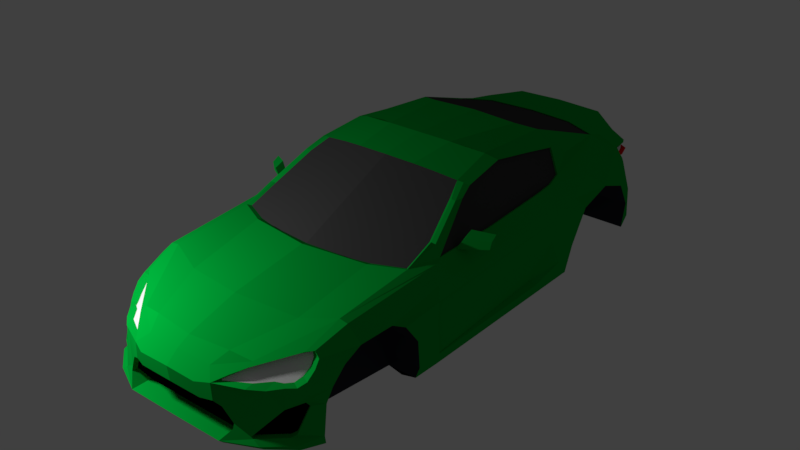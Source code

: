 # Source: gt86.blend  (saved by Blender 2.79.0; exported with 4.5.12 LTS)
import bpy
from mathutils import Matrix  # noqa: F401  (used for matrix-valued properties, if any)

bpy.ops.wm.read_factory_settings(use_empty=True)
scene = bpy.context.scene
scene.name = 'Scene'

# ---- collections
col_collection_1 = bpy.data.collections.new('Collection 1'); scene.collection.children.link(col_collection_1)

# ---- materials (node trees are filled in below, after node groups)
mat_black = bpy.data.materials.new('Black')
mat_black.alpha_threshold = 0.0
mat_black.use_transparent_shadow = False
mat_black.diffuse_color = (0.0, 0.0, 0.0, 1.0)
mat_black.roughness = 0.5
mat_gunmetal = bpy.data.materials.new('Gunmetal')
mat_gunmetal.alpha_threshold = 0.0
mat_gunmetal.use_transparent_shadow = False
mat_gunmetal.diffuse_color = (0.2231, 0.314, 0.3424, 1.0)
mat_gunmetal.roughness = 0.5
mat_bolts = bpy.data.materials.new('Bolts')
mat_bolts.alpha_threshold = 0.0
mat_bolts.use_transparent_shadow = False
mat_bolts.diffuse_color = (0.1465, 0.164, 0.1789, 1.0)
mat_bolts.roughness = 0.5
mat_body = bpy.data.materials.new('Body')
mat_body.alpha_threshold = 0.0
mat_body.use_transparent_shadow = False
mat_body.diffuse_color = (0.0, 0.3931, 0.03973, 1.0)
mat_body.roughness = 0.5
mat_body.line_color = (0.0, 0.0, 0.0, 1.0)
mat_window = bpy.data.materials.new('Window')
mat_window.alpha_threshold = 0.0
mat_window.use_transparent_shadow = False
mat_window.diffuse_color = (0.05222, 0.05222, 0.05222, 1.0)
mat_window.roughness = 0.5
mat_glass = bpy.data.materials.new('Glass')
mat_glass.alpha_threshold = 0.0
mat_glass.use_transparent_shadow = False
mat_glass.roughness = 0.5
mat_red_light = bpy.data.materials.new('Red Light')
mat_red_light.alpha_threshold = 0.0
mat_red_light.use_transparent_shadow = False
mat_red_light.diffuse_color = (0.8, 0.0, 0.004855, 1.0)
mat_red_light.roughness = 0.5
mat_tailpipes = bpy.data.materials.new('Tailpipes')
mat_tailpipes.alpha_threshold = 0.0
mat_tailpipes.use_transparent_shadow = False
mat_tailpipes.diffuse_color = (0.3207, 0.3672, 0.3462, 1.0)
mat_tailpipes.roughness = 0.5
mat_body_parts = bpy.data.materials.new('Body Parts')
mat_body_parts.alpha_threshold = 0.0
mat_body_parts.use_transparent_shadow = False
mat_body_parts.diffuse_color = (0.0, 0.0, 0.0, 1.0)
mat_body_parts.roughness = 0.5
mat_wheel = bpy.data.materials.new('Wheel')
mat_wheel.alpha_threshold = 0.0
mat_wheel.use_transparent_shadow = False
mat_wheel.diffuse_color = (0.02736, 0.02961, 0.03968, 1.0)
mat_wheel.roughness = 0.5

# ---- material node trees

# ---- world
world_world = bpy.data.worlds.new('World'); scene.world = world_world
world_world.color = (0.05088, 0.05088, 0.05088)
world_world.use_sun_shadow = False
world_world.sun_shadow_jitter_overblur = 0.0
world_world.cycles.sampling_method = 'MANUAL'

# ---- lights
light_point = bpy.data.lights.new('Point', 'POINT')
light_point.transmission_factor = 0.0
light_point.energy = 100.0
light_point.shadow_buffer_clip_start = 0.5
light_point.shadow_soft_size = 0.1
light_point.shadow_maximum_resolution = 0.006
light_point.use_absolute_resolution = True

# ---- meshes
me_cube_004 = bpy.data.meshes.new('Cube.004')
me_cube_004.from_pydata([(56.6, -0.7105, 1.0), (56.6, 1.29, 1.0), (58.6, -0.7105, 1.0), (58.6, 1.29, 1.0), (56.6, 9.985, 1.648), (56.6, 10.46, 1.85), (58.6, 9.985, 1.648), (58.6, 10.46, 1.85), (56.6, 5.69, 3.148), (56.6, 7.273, 3.02), (58.6, 5.69, 3.148), (58.6, 7.273, 3.02), (56.6, -7.204, 2.986), (56.6, -5.596, 3.11), (58.6, -7.204, 2.986), (58.6, -5.596, 3.11), (56.6, -10.17, 1.885), (56.6, -9.594, 1.686), (58.6, -10.17, 1.885), (58.6, -9.594, 1.686), (59.68, 5.297, 2.928), (54.8, 5.297, 2.928), (54.8, -2.459, 2.753), (59.68, -2.459, 2.753), (54.8, -3.787, 2.562), (59.68, -3.787, 2.562), (54.8, -5.936, 2.635), (59.68, -5.936, 2.635), (54.8, -5.936, 2.871), (59.68, -5.936, 2.871), (54.8, -3.787, 2.944), (59.68, -3.787, 2.944), (54.8, 6.158, 2.711), (59.68, 6.158, 2.711), (54.8, 4.438, 2.558), (59.68, 4.438, 2.558), (54.8, 2.513, 2.681), (59.68, 2.513, 2.681), (54.8, 3.044, 2.91), (59.68, 3.044, 2.91), (59.68, -8.583, 1.938), (54.8, -8.583, 1.938), (54.8, -6.7, 2.068), (59.68, -6.7, 2.068), (54.8, -4.93, 1.921), (59.68, -4.93, 1.921), (54.8, -5.72, 1.701), (59.68, -5.72, 1.701), (54.8, -7.977, 1.711), (59.68, -7.977, 1.711), (59.68, -1.767, 1.403), (54.8, -1.767, 1.403), (54.8, -0.4681, 1.595), (59.68, -0.4681, 1.595), (54.8, 1.692, 1.526), (59.68, 1.692, 1.526), (54.8, 1.727, 1.291), (59.68, 1.727, 1.291), (54.8, -0.4104, 1.214), (59.68, -0.4104, 1.214), (59.68, 5.461, 1.759), (54.8, 5.461, 1.759), (54.8, 5.506, 1.994), (59.68, 5.506, 1.994), (54.8, 7.668, 2.062), (59.68, 7.668, 2.062), (54.8, 8.96, 1.869), (59.68, 8.96, 1.869), (54.8, 7.596, 1.681), (59.68, 7.596, 1.681), (18.96, 32.48, 2.171), (58.35, 32.48, 2.171), (18.96, 26.3, 0.1896), (58.35, 26.3, 0.1896), (18.96, 10.14, -1.035), (58.35, 10.14, -1.035), (18.96, -9.846, -1.035), (58.35, -9.846, -1.035), (18.96, -26.01, 0.1896), (58.35, -26.01, 0.1896), (18.96, -32.19, 2.171), (58.35, -32.19, 2.171), (18.96, -26.01, 4.152), (58.35, -26.01, 4.152), (18.96, -9.846, 5.376), (58.35, -9.846, 5.376), (18.96, 10.14, 5.376), (58.35, 10.14, 5.376), (18.96, 26.3, 4.152), (58.35, 26.3, 4.152), (11.87, 44.12, 2.171), (11.87, 35.72, -0.5241), (65.44, 35.72, -0.5241), (65.44, 44.12, 2.171), (11.87, 13.74, -2.19), (65.44, 13.74, -2.19), (11.87, -13.44, -2.19), (65.44, -13.44, -2.19), (11.87, -35.43, -0.5241), (65.44, -35.43, -0.5241), (11.87, -43.83, 2.171), (65.44, -43.83, 2.171), (11.87, -35.43, 4.866), (65.44, -35.43, 4.866), (11.87, -13.44, 6.531), (65.44, -13.44, 6.531), (11.87, 13.74, 6.531), (65.44, 13.74, 6.531), (11.87, 35.72, 4.866), (65.44, 35.72, 4.866), (46.29, -29.97, 1.487), (46.29, -28.25, 0.8872), (52.29, -28.25, 0.8872), (52.29, -29.97, 1.487), (46.29, -15.93, 4.918), (46.29, -20.75, 4.547), (52.29, -15.93, 4.918), (52.29, -20.75, 4.547), (46.29, 21.05, 4.538), (46.29, 16.31, 4.92), (52.29, 21.05, 4.538), (52.29, 16.31, 4.92), (46.29, 28.9, 0.9496), (46.29, 30.33, 1.557), (52.29, 30.33, 1.557), (52.29, 28.9, 0.9496), (46.29, -2.71, -1.035), (46.29, 3.29, -1.035), (52.29, 3.29, -1.035), (52.29, -2.71, -1.035)], [], [(3, 2, 129, 128), (6, 4, 122, 125), (8, 10, 121, 119), (15, 13, 114, 116), (19, 18, 113, 112), (16, 18, 14, 12), (8, 13, 15, 10), (11, 7, 5, 9), (1, 4, 6, 3), (0, 2, 19, 17), (6, 7, 11, 10, 15, 14, 18, 19, 2, 3), (17, 16, 12, 13, 8, 9, 5, 4, 1, 0), (43, 40, 49, 47, 45), (33, 20, 39, 37, 35), (22, 23, 25, 24), (44, 45, 47, 46), (34, 35, 37, 36), (24, 25, 27, 26), (38, 39, 20, 21), (32, 33, 35, 34), (26, 27, 29, 28), (25, 23, 31, 29, 27), (21, 20, 33, 32), (28, 29, 31, 30), (21, 32, 34, 36, 38), (36, 37, 39, 38), (30, 31, 23, 22), (22, 24, 26, 28, 30), (48, 49, 40, 41), (42, 43, 45, 44), (41, 40, 43, 42), (41, 42, 44, 46, 48), (46, 47, 49, 48), (53, 50, 59, 57, 55), (54, 55, 57, 56), (58, 59, 50, 51), (52, 53, 55, 54), (51, 50, 53, 52), (51, 52, 54, 56, 58), (56, 57, 59, 58), (63, 60, 69, 67, 65), (64, 65, 67, 66), (68, 69, 60, 61), (62, 63, 65, 64), (61, 60, 63, 62), (61, 62, 64, 66, 68), (66, 67, 69, 68), (79, 81, 101, 99), (70, 88, 108, 90), (80, 78, 98, 100), (83, 85, 105, 103), (73, 75, 95, 92), (84, 82, 102, 104), (74, 72, 91, 94), (87, 89, 109, 107), (77, 79, 99, 97), (88, 86, 106, 108), (88, 70, 71, 89), (90, 93, 92, 91), (91, 92, 95, 94), (94, 95, 97, 96), (96, 97, 99, 98), (98, 99, 101, 100), (100, 101, 103, 102), (102, 103, 105, 104), (104, 105, 107, 106), (106, 107, 109, 108), (108, 109, 93, 90), (89, 71, 93, 109), (76, 74, 94, 96), (86, 84, 104, 106), (72, 70, 90, 91), (75, 77, 97, 95), (85, 87, 107, 105), (71, 73, 92, 93), (82, 80, 100, 102), (81, 83, 103, 101), (78, 76, 96, 98), (70, 72, 73, 71), (72, 74, 75, 73), (74, 76, 77, 75), (76, 78, 79, 77), (78, 80, 81, 79), (80, 82, 83, 81), (82, 84, 85, 83), (84, 86, 87, 85), (86, 88, 89, 87), (112, 113, 110, 111), (16, 17, 111, 110), (18, 16, 110, 113), (17, 19, 112, 111), (114, 115, 117, 116), (14, 15, 116, 117), (13, 12, 115, 114), (12, 14, 117, 115), (118, 119, 121, 120), (11, 9, 118, 120), (10, 11, 120, 121), (9, 8, 119, 118), (124, 125, 122, 123), (5, 7, 124, 123), (7, 6, 125, 124), (4, 5, 123, 122), (128, 129, 126, 127), (0, 1, 127, 126), (2, 0, 126, 129), (1, 3, 128, 127)])
me_cube_004.polygons.foreach_set('material_index', [1, 1, 1, 1, 1, 1, 1, 1, 1, 1, 1, 0, 2, 2, 2, 2, 2, 2, 2, 2, 2, 2, 2, 2, 2, 2, 2, 2, 2, 2, 2, 2, 2, 2, 2, 2, 2, 2, 2, 2, 2, 2, 2, 2, 2, 2, 2, 0, 0, 0, 0, 0, 0, 0, 0, 0, 0, 1, 0, 0, 0, 0, 0, 0, 0, 0, 0, 0, 0, 0, 0, 0, 0, 0, 0, 0, 0, 0, 1, 1, 1, 1, 1, 1, 1, 1, 1, 1, 0, 1, 1, 1, 1, 0, 1, 1, 1, 1, 0, 1, 1, 1, 0, 1, 0, 1, 1])
me_cube_004.materials.append(mat_black)
me_cube_004.materials.append(mat_gunmetal)
me_cube_004.materials.append(mat_bolts)
me_cube_004.use_remesh_preserve_volume = False
me_cube_004.use_remesh_preserve_attributes = False
me_cube_004.use_mirror_vertex_groups = False
me_cube_004.update()
me_cube_003 = bpy.data.meshes.new('Cube.003')
me_cube_003.from_pydata([(56.6, -0.7105, 1.0), (56.6, 1.29, 1.0), (58.6, -0.7105, 1.0), (58.6, 1.29, 1.0), (56.6, 9.985, 1.648), (56.6, 10.46, 1.85), (58.6, 9.985, 1.648), (58.6, 10.46, 1.85), (56.6, 5.69, 3.148), (56.6, 7.273, 3.02), (58.6, 5.69, 3.148), (58.6, 7.273, 3.02), (56.6, -7.204, 2.986), (56.6, -5.596, 3.11), (58.6, -7.204, 2.986), (58.6, -5.596, 3.11), (56.6, -10.17, 1.885), (56.6, -9.594, 1.686), (58.6, -10.17, 1.885), (58.6, -9.594, 1.686), (59.68, 5.297, 2.928), (54.8, 5.297, 2.928), (54.8, -2.459, 2.753), (59.68, -2.459, 2.753), (54.8, -3.787, 2.562), (59.68, -3.787, 2.562), (54.8, -5.936, 2.635), (59.68, -5.936, 2.635), (54.8, -5.936, 2.871), (59.68, -5.936, 2.871), (54.8, -3.787, 2.944), (59.68, -3.787, 2.944), (54.8, 6.158, 2.711), (59.68, 6.158, 2.711), (54.8, 4.438, 2.558), (59.68, 4.438, 2.558), (54.8, 2.513, 2.681), (59.68, 2.513, 2.681), (54.8, 3.044, 2.91), (59.68, 3.044, 2.91), (59.68, -8.583, 1.938), (54.8, -8.583, 1.938), (54.8, -6.7, 2.068), (59.68, -6.7, 2.068), (54.8, -4.93, 1.921), (59.68, -4.93, 1.921), (54.8, -5.72, 1.701), (59.68, -5.72, 1.701), (54.8, -7.977, 1.711), (59.68, -7.977, 1.711), (59.68, -1.767, 1.403), (54.8, -1.767, 1.403), (54.8, -0.4681, 1.595), (59.68, -0.4681, 1.595), (54.8, 1.692, 1.526), (59.68, 1.692, 1.526), (54.8, 1.727, 1.291), (59.68, 1.727, 1.291), (54.8, -0.4104, 1.214), (59.68, -0.4104, 1.214), (59.68, 5.461, 1.759), (54.8, 5.461, 1.759), (54.8, 5.506, 1.994), (59.68, 5.506, 1.994), (54.8, 7.668, 2.062), (59.68, 7.668, 2.062), (54.8, 8.96, 1.869), (59.68, 8.96, 1.869), (54.8, 7.596, 1.681), (59.68, 7.596, 1.681), (18.96, 32.48, 2.171), (58.35, 32.48, 2.171), (18.96, 26.3, 0.1896), (58.35, 26.3, 0.1896), (18.96, 10.14, -1.035), (58.35, 10.14, -1.035), (18.96, -9.846, -1.035), (58.35, -9.846, -1.035), (18.96, -26.01, 0.1896), (58.35, -26.01, 0.1896), (18.96, -32.19, 2.171), (58.35, -32.19, 2.171), (18.96, -26.01, 4.152), (58.35, -26.01, 4.152), (18.96, -9.846, 5.376), (58.35, -9.846, 5.376), (18.96, 10.14, 5.376), (58.35, 10.14, 5.376), (18.96, 26.3, 4.152), (58.35, 26.3, 4.152), (11.87, 44.12, 2.171), (11.87, 35.72, -0.5241), (65.44, 35.72, -0.5241), (65.44, 44.12, 2.171), (11.87, 13.74, -2.19), (65.44, 13.74, -2.19), (11.87, -13.44, -2.19), (65.44, -13.44, -2.19), (11.87, -35.43, -0.5241), (65.44, -35.43, -0.5241), (11.87, -43.83, 2.171), (65.44, -43.83, 2.171), (11.87, -35.43, 4.866), (65.44, -35.43, 4.866), (11.87, -13.44, 6.531), (65.44, -13.44, 6.531), (11.87, 13.74, 6.531), (65.44, 13.74, 6.531), (11.87, 35.72, 4.866), (65.44, 35.72, 4.866), (46.29, -29.97, 1.487), (46.29, -28.25, 0.8872), (52.29, -28.25, 0.8872), (52.29, -29.97, 1.487), (46.29, -15.93, 4.918), (46.29, -20.75, 4.547), (52.29, -15.93, 4.918), (52.29, -20.75, 4.547), (46.29, 21.05, 4.538), (46.29, 16.31, 4.92), (52.29, 21.05, 4.538), (52.29, 16.31, 4.92), (46.29, 28.9, 0.9496), (46.29, 30.33, 1.557), (52.29, 30.33, 1.557), (52.29, 28.9, 0.9496), (46.29, -2.71, -1.035), (46.29, 3.29, -1.035), (52.29, 3.29, -1.035), (52.29, -2.71, -1.035)], [], [(3, 2, 129, 128), (6, 4, 122, 125), (8, 10, 121, 119), (15, 13, 114, 116), (19, 18, 113, 112), (16, 18, 14, 12), (8, 13, 15, 10), (11, 7, 5, 9), (1, 4, 6, 3), (0, 2, 19, 17), (6, 7, 11, 10, 15, 14, 18, 19, 2, 3), (17, 16, 12, 13, 8, 9, 5, 4, 1, 0), (43, 40, 49, 47, 45), (33, 20, 39, 37, 35), (22, 23, 25, 24), (44, 45, 47, 46), (34, 35, 37, 36), (24, 25, 27, 26), (38, 39, 20, 21), (32, 33, 35, 34), (26, 27, 29, 28), (25, 23, 31, 29, 27), (21, 20, 33, 32), (28, 29, 31, 30), (21, 32, 34, 36, 38), (36, 37, 39, 38), (30, 31, 23, 22), (22, 24, 26, 28, 30), (48, 49, 40, 41), (42, 43, 45, 44), (41, 40, 43, 42), (41, 42, 44, 46, 48), (46, 47, 49, 48), (53, 50, 59, 57, 55), (54, 55, 57, 56), (58, 59, 50, 51), (52, 53, 55, 54), (51, 50, 53, 52), (51, 52, 54, 56, 58), (56, 57, 59, 58), (63, 60, 69, 67, 65), (64, 65, 67, 66), (68, 69, 60, 61), (62, 63, 65, 64), (61, 60, 63, 62), (61, 62, 64, 66, 68), (66, 67, 69, 68), (79, 81, 101, 99), (70, 88, 108, 90), (80, 78, 98, 100), (83, 85, 105, 103), (73, 75, 95, 92), (84, 82, 102, 104), (74, 72, 91, 94), (87, 89, 109, 107), (77, 79, 99, 97), (88, 86, 106, 108), (88, 70, 71, 89), (90, 93, 92, 91), (91, 92, 95, 94), (94, 95, 97, 96), (96, 97, 99, 98), (98, 99, 101, 100), (100, 101, 103, 102), (102, 103, 105, 104), (104, 105, 107, 106), (106, 107, 109, 108), (108, 109, 93, 90), (89, 71, 93, 109), (76, 74, 94, 96), (86, 84, 104, 106), (72, 70, 90, 91), (75, 77, 97, 95), (85, 87, 107, 105), (71, 73, 92, 93), (82, 80, 100, 102), (81, 83, 103, 101), (78, 76, 96, 98), (70, 72, 73, 71), (72, 74, 75, 73), (74, 76, 77, 75), (76, 78, 79, 77), (78, 80, 81, 79), (80, 82, 83, 81), (82, 84, 85, 83), (84, 86, 87, 85), (86, 88, 89, 87), (112, 113, 110, 111), (16, 17, 111, 110), (18, 16, 110, 113), (17, 19, 112, 111), (114, 115, 117, 116), (14, 15, 116, 117), (13, 12, 115, 114), (12, 14, 117, 115), (118, 119, 121, 120), (11, 9, 118, 120), (10, 11, 120, 121), (9, 8, 119, 118), (124, 125, 122, 123), (5, 7, 124, 123), (7, 6, 125, 124), (4, 5, 123, 122), (128, 129, 126, 127), (0, 1, 127, 126), (2, 0, 126, 129), (1, 3, 128, 127)])
me_cube_003.polygons.foreach_set('material_index', [1, 1, 1, 1, 1, 1, 1, 1, 1, 1, 1, 0, 2, 2, 2, 2, 2, 2, 2, 2, 2, 2, 2, 2, 2, 2, 2, 2, 2, 2, 2, 2, 2, 2, 2, 2, 2, 2, 2, 2, 2, 2, 2, 2, 2, 2, 2, 0, 0, 0, 0, 0, 0, 0, 0, 0, 0, 1, 0, 0, 0, 0, 0, 0, 0, 0, 0, 0, 0, 0, 0, 0, 0, 0, 0, 0, 0, 0, 1, 1, 1, 1, 1, 1, 1, 1, 1, 1, 0, 1, 1, 1, 1, 0, 1, 1, 1, 1, 0, 1, 1, 1, 0, 1, 0, 1, 1])
me_cube_003.materials.append(mat_black)
me_cube_003.materials.append(mat_gunmetal)
me_cube_003.materials.append(mat_bolts)
me_cube_003.use_remesh_preserve_volume = False
me_cube_003.use_remesh_preserve_attributes = False
me_cube_003.use_mirror_vertex_groups = False
me_cube_003.update()
me_cube = bpy.data.meshes.new('Cube')
me_cube.from_pydata([(-5.567e-07, -0.9083, 0.06124), (-6.078e-07, -0.7329, 0.2379), (2.384e-07, -0.4557, 0.3839), (0.5213, -0.6978, 0.1882), (0.5332, -0.8795, 0.02987), (0.8053, -0.3662, 0.3625), (0.3555, -0.8935, 0.0681), (0.5457, -0.4205, 0.3696), (0.2988, -0.9466, -0.03329), (-0.0007473, -0.9956, -0.1386), (0.5416, -0.898, 0.0005089), (0.7816, -0.7841, 0.1128), (0.3751, -0.977, -0.1255), (0.5965, -0.9364, -0.1336), (0.6981, -0.9028, -0.1466), (0.8369, -0.8418, -0.1394), (0.8734, -0.8188, -0.09225), (0.8867, -0.7929, 0.002198), (0.8741, -0.7706, 0.07433), (0.8282, -0.766, 0.1211), (0.7822, -0.8629, -0.137), (0.4584, -0.9375, -0.05617), (0.5095, -0.8883, -0.02633), (0.7204, -0.7956, 0.07318), (0.7908, -0.7586, 0.0921), (0.8167, -0.7672, 0.05276), (0.8248, -0.7819, -0.01021), (0.8115, -0.8078, -0.08401), (0.7839, -0.8309, -0.127), (0.7448, -0.8519, -0.1237), (0.6913, -0.866, -0.1128), (0.8049, -0.6562, 0.2709), (0.6008, -0.9091, -0.1124), (0.2642, -0.9956, -0.1447), (0.9967, -0.5292, 0.09773), (0.8738, -0.6562, 0.2539), (0.9905, -0.6572, 0.09854), (0.9863, -0.7203, -0.003815), (0.8775, -0.2517, 0.3683), (0.8956, -0.2645, 0.3395), (0.9806, -0.31, 0.1936), (1.005, -0.4731, -0.005741), (-0.0007473, -0.9892, -0.3154), (0.3823, -0.9759, -0.3154), (0.445, -0.9675, -0.3526), (0.5173, -0.9558, -0.5138), (0.5164, -0.9608, -0.5679), (0.4459, -0.9892, -0.6903), (1.93e-09, -0.9895, -0.6931), (0.2866, -0.9888, -0.3154), (-0.0003739, -0.9519, -0.01612), (0.958, -0.7957, -0.6669), (0.7031, -0.9396, -0.6825), (0.8855, -0.8749, -0.6747), (0.6326, -0.9408, -0.6146), (0.7984, -0.8775, -0.3317), (0.9146, -0.8267, -0.3052), (0.883, -0.831, -0.2803), (0.8751, -0.866, -0.5716), (0.8379, -0.8755, -0.6136), (0.6484, -0.9392, -0.6321), (0.41, -0.9474, -0.1136), (0.4176, -0.9487, -0.1232), (0.7155, -0.9091, -0.4732), (0.9649, -0.7871, -0.3202), (0.9763, -0.7652, -0.1684), (-0.0007473, -0.9687, -0.3154), (0.3823, -0.9554, -0.3154), (0.445, -0.947, -0.3526), (0.5173, -0.9354, -0.5138), (0.5164, -0.9403, -0.5679), (0.2866, -0.9683, -0.3154), (0.4459, -0.9182, -0.6903), (1.93e-09, -0.9185, -0.6931), (0.9995, -0.4143, -0.2616), (0.9816, -0.3967, -0.6104), (0.9544, -0.4014, -0.7344), (0.9544, -0.2962, -0.7398), (0.9816, -0.3011, -0.5999), (0.9995, -0.3182, -0.2338), (1.005, -0.3198, 0.03539), (0.6414, -0.5292, 0.09773), (0.6353, -0.6572, 0.09854), (0.6306, -0.7335, -0.04816), (0.631, -0.7203, -0.003815), (0.6499, -0.4731, -0.005741), (0.6684, -0.7957, -0.6669), (0.6358, -0.7871, -0.3202), (0.6211, -0.7652, -0.1684), (0.6705, -0.4143, -0.2616), (0.6965, -0.3967, -0.6104), (0.706, -0.4014, -0.7344), (0.6036, -0.9254, -0.6146), (0.7694, -0.862, -0.3317), (0.8856, -0.8113, -0.3052), (0.854, -0.8156, -0.2803), (0.8461, -0.8506, -0.5716), (0.8089, -0.8601, -0.6136), (0.6194, -0.9238, -0.6321), (0.6865, -0.8937, -0.4732), (0.9985, 0.426, -0.3605), (0.9961, 0.3182, 0.1139), (0.9681, 0.3188, 0.2334), (0.8691, 0.2757, 0.4144), (1.002, 0.495, 0.03193), (1.002, 0.3425, -0.4601), (0.9904, 0.2087, -0.5728), (0.9544, 0.4219, -0.7211), (0.9867, 0.3014, -0.1608), (0.9436, 0.2079, -0.5241), (2.384e-07, -0.4366, 0.3654), (0.7795, -0.3541, 0.3439), (0.5457, -0.4014, 0.3511), (0.2729, -0.4298, 0.3582), (2.384e-07, -0.06771, 0.9285), (0.265, -0.06352, 0.9182), (0.4239, -0.0569, 0.9007), (0.7734, -0.2466, 0.4836), (0.6938, -0.1083, 0.7491), (0.6415, -0.04218, 0.8552), (0.76, -0.07985, 0.752), (0.7345, -0.03038, 0.8249), (2.384e-07, 0.1011, 1.004), (0.3018, 0.1053, 0.9969), (0.4123, 0.1119, 0.9851), (0.594, 0.1258, 0.9526), (0.7007, 0.1384, 0.9034), (2.384e-07, 0.4082, 0.9594), (0.4073, 0.4039, 0.9425), (0.7582, 0.4105, 0.7707), (0.6839, 0.7248, 0.5656), (0.77, 0.4978, 0.6273), (0.8324, 0.4134, 0.4712), (0.8531, 0.3582, 0.4226), (0.7879, -0.2466, 0.4894), (0.71, -0.1083, 0.7548), (0.8269, -0.2466, 0.4838), (0.7465, -0.1083, 0.749), (0.6898, -0.03732, 0.8439), (1.002, 0.6216, 0.1534), (1.002, 0.7357, 0.0203), (0.9745, 0.8075, -0.3107), (0.946, 0.8124, -0.6515), (0.9826, 0.4332, 0.2194), (0.932, 0.535, 0.371), (0.8552, 0.7829, 0.3974), (0.8863, 0.8272, 0.1871), (0.6785, 0.7897, 0.507), (2.384e-07, 0.7775, 0.5927), (0.4073, 0.7584, 0.6009), (0.8991, 0.8766, -0.2285), (0.8991, 0.8857, -0.6027), (0.7201, 0.942, -0.5834), (0.6522, 0.9761, -0.3112), (0.5445, 0.9984, -0.256), (0.5445, 0.9963, -0.03792), (0.7746, 0.9365, -0.1332), (0.6658, 0.8937, 0.4525), (0.4131, 0.9677, 0.5256), (-3.842e-09, 0.9695, 0.5425), (0.8407, 0.807, 0.3682), (0.5, 0.9277, 0.3602), (0.8138, 0.8715, 0.3602), (0.7898, 0.8923, 0.3631), (0.8534, 0.8186, 0.2945), (0.852, 0.8442, 0.2019), (0.804, 0.8841, 0.1202), (0.6617, 0.914, 0.1874), (0.7292, 0.9021, 0.1252), (0.5451, 0.932, 0.2153), (0.8102, 0.8057, 0.3454), (0.4904, 0.9178, 0.3473), (0.8042, 0.8615, 0.3473), (0.7802, 0.8823, 0.3501), (0.8438, 0.8086, 0.2815), (0.8424, 0.8343, 0.1889), (0.7944, 0.8741, 0.1072), (0.6521, 0.9041, 0.1744), (0.7196, 0.8922, 0.1123), (0.5355, 0.922, 0.2023), (0.3342, 0.9595, 0.4004), (0.4597, 0.9921, 0.06697), (0.2664, 0.964, 0.4572), (0.0, 0.966, 0.4572), (0.4128, 1.002, 0.01884), (0.0, 1.006, 0.02093), (0.41, 0.9984, -0.246), (0.0, 0.9984, -0.246), (0.6901, 0.9364, -0.5867), (0.6222, 0.9512, -0.3839), (0.5145, 0.9734, -0.3287), (0.38, 0.9734, -0.3187), (0.0, 0.9734, -0.3187), (0.6082, 0.9171, -0.5736), (0.5873, 0.9171, -0.4447), (0.5054, 0.9171, -0.3816), (0.4197, 0.9171, -0.4342), (0.3931, 0.9171, -0.5551), (0.2389, 0.9171, -0.6288), (0.2227, 0.9171, -0.5808), (0.0, 0.9171, -0.5823), (0.2278, 0.9734, -0.3187), (0.0, 0.96, -0.4157), (0.0, 0.96, -0.5263), (0.1894, 0.96, -0.414), (0.2084, 0.96, -0.4503), (0.05124, 0.96, -0.4719), (0.2059, 0.96, -0.4781), (7.506e-16, 0.9402, -0.4157), (7.506e-16, 0.9402, -0.5263), (0.1051, 0.9402, -0.4148), (0.1894, 0.9402, -0.414), (0.2084, 0.9402, -0.4503), (0.05124, 0.9402, -0.4719), (0.2059, 0.9402, -0.4781), (0.1051, 0.9628, -0.4148), (0.6004, 0.426, -0.3605), (0.6035, 0.495, 0.03193), (0.5562, 0.4219, -0.7211), (0.6035, 0.6216, 0.1534), (0.6035, 0.7357, 0.0203), (0.5764, 0.8075, -0.3107), (0.5478, 0.8124, -0.6515), (0.498, 0.8929, -0.6525), (0.498, 0.9671, -0.641), (0.4353, 0.8929, -0.6167), (0.4438, 0.9671, -0.61), (0.4094, 0.8929, -0.5302), (0.4198, 0.9671, -0.5302), (0.4353, 0.8929, -0.4437), (0.4438, 0.9671, -0.4504), (0.498, 0.8929, -0.4078), (0.498, 0.9671, -0.4194), (0.5606, 0.8929, -0.4437), (0.5521, 0.9671, -0.4504), (0.5865, 0.8929, -0.5302), (0.5761, 0.9671, -0.5302), (0.5606, 0.8929, -0.6167), (0.5521, 0.9671, -0.61), (0.4353, 0.9671, -0.6167), (0.498, 0.9671, -0.6525), (0.4094, 0.9671, -0.5302), (0.4353, 0.9671, -0.4437), (0.498, 0.9671, -0.4078), (0.5606, 0.9671, -0.4437), (0.5865, 0.9671, -0.5302), (0.5606, 0.9671, -0.6167), (0.4438, 0.8953, -0.61), (0.498, 0.8953, -0.641), (0.4198, 0.8953, -0.5302), (0.4438, 0.8953, -0.4504), (0.498, 0.8953, -0.4194), (0.5521, 0.8953, -0.4504), (0.5761, 0.8953, -0.5302), (0.5521, 0.8953, -0.61), (0.7294, 0.2987, 0.8256), (0.8823, 0.005613, 0.377), (0.8757, 0.1407, 0.3957), (0.8616, -0.2517, 0.3605), (0.8532, 0.2757, 0.4067), (0.744, -0.07985, 0.7443), (0.7185, -0.03038, 0.8172), (0.6848, 0.1384, 0.8957), (0.7422, 0.4105, 0.763), (0.8165, 0.4134, 0.4635), (0.8371, 0.3582, 0.4149), (0.7135, 0.2987, 0.8179), (0.8664, 0.005613, 0.3692), (0.8598, 0.1407, 0.388), (-0.003946, 0.4102, 0.9448), (0.4033, 0.4059, 0.9326), (0.5775, 0.4386, 0.8932), (0.68, 0.7268, 0.5509), (-0.003946, 0.7795, 0.578), (0.4033, 0.7605, 0.5862), (0.5009, 0.868, 0.2851), (0.8042, 0.8313, 0.1927), (0.6521, 0.8553, 0.1948), (0.7586, 0.8377, 0.1632), (0.6109, 0.8636, 0.291), (0.721, 0.8553, 0.2927), (0.831, 0.8176, 0.2851), (0.5009, 0.868, 0.2632), (0.784, 0.8313, 0.2097), (0.6521, 0.8553, 0.2239), (0.7586, 0.8377, 0.1973), (0.6109, 0.8636, 0.2691), (0.721, 0.8553, 0.2708), (0.7958, 0.8313, 0.2632), (0.831, 0.88, 0.2851), (0.8042, 0.88, 0.1927), (0.7586, 0.8864, 0.1632), (0.6521, 0.904, 0.1948), (0.5009, 0.9167, 0.2851), (0.6109, 0.9123, 0.291), (0.721, 0.904, 0.2927), (0.7958, 0.88, 0.2632), (0.784, 0.88, 0.2097), (0.7586, 0.8864, 0.1973), (0.6521, 0.904, 0.2239), (0.5009, 0.9167, 0.2632), (0.6109, 0.9123, 0.2691), (0.721, 0.904, 0.2708), (0.4459, -0.9739, -0.7386), (1.93e-09, -0.9752, -0.7345), (0.958, -0.7918, -0.753), (0.7031, -0.9237, -0.7377), (0.8855, -0.8616, -0.7453), (1.93e-09, -0.8076, -0.7345), (0.8257, -0.4014, -0.7739), (0.8257, -0.2962, -0.7793), (0.8257, 0.4219, -0.7606), (0.8749, -0.1745, 0.3548), (0.9518, -0.1728, 0.5077), (0.8863, -0.1399, 0.3449), (0.9482, -0.1379, 0.5584), (1.09, -0.1241, 0.3771), (1.103, -0.1226, 0.4688), (1.089, -0.1005, 0.3829), (1.099, -0.09802, 0.5189), (0.9752, -0.3011, -0.5999), (0.993, -0.3182, -0.2338), (0.9987, -0.3198, 0.03539)], [(83, 84), (83, 88)], [(3, 6, 4, 31), (0, 50, 8, 6), (1, 0, 6, 3), (6, 8, 4), (8, 12, 21, 10, 4), (13, 14, 30, 32), (11, 31, 4, 10), (11, 10, 22, 23), (19, 11, 23, 24), (18, 19, 24, 25), (17, 18, 25, 26), (16, 17, 26, 27), (15, 16, 27, 28), (20, 15, 28, 29), (14, 20, 29, 30), (8, 50, 9, 33, 12), (19, 35, 31, 11), (3, 31, 5, 7), (18, 36, 35, 19), (16, 65, 37, 36, 18, 17), (12, 33, 9, 42, 49, 43), (43, 44, 45, 14, 13, 12), (45, 46, 47, 60, 54), (52, 60, 47), (52, 53, 59, 60), (16, 15, 20, 55, 57, 65), (51, 58, 59, 53), (61, 12, 62), (12, 61, 21), (61, 22, 10, 21), (12, 13, 32, 62), (20, 14, 45, 54, 55), (64, 56, 58, 51), (57, 56, 64, 65), (47, 46, 70, 72), (46, 45, 69, 70), (43, 49, 71, 67), (44, 43, 67, 68), (45, 44, 68, 69), (76, 77, 78, 75), (88, 84, 37, 65), (75, 74, 89, 90), (41, 34, 81, 85), (76, 75, 90, 91), (64, 51, 86, 87), (34, 36, 82, 81), (74, 41, 85, 89), (36, 37, 84, 82), (65, 64, 87, 88), (60, 59, 97, 98), (58, 56, 94, 96), (55, 63, 99, 93), (63, 54, 92, 99), (54, 60, 98, 92), (59, 58, 96, 97), (57, 55, 93, 95), (56, 57, 95, 94), (107, 106, 78, 77), (105, 108, 109, 106), (3, 7, 2, 1), (7, 5, 111, 112), (110, 113, 112, 111, 117, 118, 119, 116, 115, 114), (135, 134, 136, 137), (116, 119, 125, 124, 123, 115), (124, 125, 271, 128, 123), (114, 115, 123, 122), (118, 117, 134, 135), (122, 123, 128, 127), (119, 135, 137, 138), (119, 118, 135), (5, 38, 136, 134), (5, 134, 117, 111), (120, 137, 136, 38), (121, 138, 137, 120), (138, 121, 126, 125, 119), (102, 143, 133, 103), (101, 102, 40, 80), (105, 106, 107, 100), (101, 108, 105, 100, 104), (102, 101, 104, 143), (132, 133, 143, 104, 139, 144), (140, 146, 145, 139), (131, 132, 144, 139, 145, 147, 130), (141, 150, 146, 140), (142, 151, 150, 141), (154, 155, 156, 153), (150, 151, 152, 153, 156), (147, 145, 160, 162, 163, 157), (146, 150, 156, 168, 166, 165), (161, 171, 179, 169), (166, 176, 175, 165), (164, 174, 170, 160), (162, 172, 173, 163), (169, 179, 177, 167), (165, 175, 174, 164), (160, 170, 172, 162), (167, 177, 178, 168), (168, 178, 176, 166), (163, 173, 171, 161), (145, 146, 165, 164, 160), (158, 157, 163, 161, 180, 182), (156, 155, 167, 168), (169, 167, 155, 181), (169, 181, 180, 161), (159, 158, 182, 183), (181, 184, 182, 180), (183, 182, 184, 185), (154, 186, 184, 181, 155), (185, 184, 186, 187), (148, 149, 158, 159), (153, 152, 188, 189), (186, 154, 190, 191), (154, 153, 189, 190), (187, 186, 191, 192), (194, 189, 188, 193), (190, 189, 194, 195), (191, 190, 195, 196), (196, 197, 199, 191), (197, 198, 199), (191, 199, 201), (200, 192, 201, 199), (207, 206, 215, 204, 205), (214, 212, 211, 210, 213), (210, 209, 208), (206, 215, 210, 213), (205, 212, 214, 207), (207, 214, 213, 206), (202, 208, 210, 215), (203, 202, 208, 209), (204, 211, 212, 205), (215, 210, 211, 204), (215, 210, 209, 203), (215, 203, 202), (40, 102, 103, 257, 256, 39), (100, 107, 218, 216), (141, 140, 220, 221), (139, 104, 217, 219), (104, 100, 216, 217), (142, 141, 221, 222), (140, 139, 219, 220), (218, 222, 221, 220, 219, 217, 216), (88, 87, 86, 91, 90, 89, 85, 81, 82, 84), (5, 31, 35, 39, 38), (223, 225, 239, 240), (225, 227, 241, 239), (227, 229, 242, 241), (229, 231, 243, 242), (231, 233, 244, 243), (233, 235, 245, 244), (232, 251, 250, 230), (235, 237, 246, 245), (237, 223, 240, 246), (223, 225, 227, 229, 231, 233, 235, 237), (224, 240, 239, 226), (226, 239, 241, 228), (228, 241, 242, 230), (230, 242, 243, 232), (232, 243, 244, 234), (234, 244, 245, 236), (236, 245, 246, 238), (238, 246, 240, 224), (247, 249, 250, 251, 252, 253, 254, 248), (228, 249, 247, 226), (238, 254, 253, 236), (234, 252, 251, 232), (230, 250, 249, 228), (226, 247, 248, 224), (224, 248, 254, 238), (236, 253, 252, 234), (235, 194, 193), (194, 235, 233), (194, 233, 231, 195), (195, 231, 229, 196), (196, 229, 227, 197), (193, 237, 235), (131, 129, 132), (257, 103, 259, 268), (255, 126, 262, 266), (129, 255, 266, 263), (132, 129, 263, 264), (38, 256, 267, 258), (126, 121, 261, 262), (39, 256, 38), (120, 38, 258, 260), (133, 132, 264, 265), (121, 120, 260, 261), (103, 133, 265, 259), (256, 257, 268, 267), (263, 266, 262, 261, 260, 258, 267, 268, 259, 265, 264), (130, 149, 274, 272), (271, 130, 272), (127, 128, 270, 269), (149, 148, 273, 274), (128, 271, 270), (269, 270, 271, 272, 274, 273), (172, 170, 174, 175, 176, 178, 177, 179, 171, 173), (276, 283, 285, 278), (279, 286, 287, 280), (278, 285, 284, 277), (280, 287, 288, 281), (275, 282, 286, 279), (281, 288, 283, 276), (290, 291, 298, 297), (294, 295, 302, 301), (291, 292, 299, 298), (295, 289, 296, 302), (293, 294, 301, 300), (289, 290, 297, 296), (287, 286, 301, 302), (275, 279, 294, 293), (288, 287, 302, 296), (279, 280, 295, 294), (282, 275, 293, 300), (285, 283, 297, 298), (280, 281, 289, 295), (276, 278, 291, 290), (283, 288, 296, 297), (284, 285, 298, 299), (281, 276, 290, 289), (286, 282, 300, 301), (278, 277, 292, 291), (277, 284, 299, 292), (61, 62, 32, 30, 29, 28, 27, 26, 25, 24, 23, 22), (94, 95, 93, 99, 92, 98, 97, 96), (42, 66, 71, 49), (2, 7, 112, 113, 110), (48, 47, 72, 73), (71, 66, 73, 72, 70, 69, 68, 67), (47, 48, 304, 303), (53, 52, 306, 307), (51, 53, 307, 305), (52, 47, 303, 306), (304, 308, 305, 307, 306, 303), (86, 51, 305, 308), (36, 34, 41, 80, 40, 39, 35), (107, 77, 310, 311), (77, 76, 309, 310), (76, 91, 309), (107, 311, 218), (130, 147, 157, 158, 149), (129, 271, 125, 126, 255), (41, 74, 75, 78, 79, 80), (131, 130, 271, 129), (312, 313, 315, 314), (314, 315, 319, 318), (318, 319, 317, 316), (316, 317, 313, 312), (314, 318, 316, 312), (319, 315, 313, 317), (80, 79, 321, 322), (79, 78, 320, 321), (78, 106, 109, 320), (108, 321, 320, 109), (80, 322, 101), (101, 322, 321, 108)])
me_cube.polygons.foreach_set('use_smooth', [True] * 255)
me_cube.polygons.foreach_set('material_index', [0, 0, 0, 0, 0, 0, 0, 0, 0, 0, 0, 0, 0, 0, 0, 0, 0, 0, 0, 0, 0, 0, 0, 0, 0, 0, 0, 0, 0, 0, 0, 0, 0, 0, 0, 0, 0, 0, 0, 0, 6, 6, 6, 6, 6, 6, 6, 6, 6, 0, 0, 0, 0, 0, 0, 0, 0, 0, 0, 0, 0, 1, 0, 0, 0, 0, 0, 0, 0, 0, 0, 0, 0, 0, 0, 0, 0, 0, 0, 0, 0, 0, 0, 0, 0, 0, 0, 0, 0, 0, 0, 0, 0, 0, 0, 0, 0, 0, 0, 0, 0, 0, 0, 0, 0, 0, 0, 0, 0, 0, 0, 0, 0, 0, 0, 0, 0, 0, 0, 0, 0, 2, 0, 0, 0, 0, 2, 0, 0, 0, 0, 3, 3, 0, 6, 6, 6, 6, 6, 6, 6, 6, 0, 4, 4, 4, 4, 4, 4, 4, 4, 4, 0, 4, 4, 4, 4, 4, 4, 4, 4, 4, 4, 4, 4, 4, 4, 4, 4, 0, 0, 0, 0, 0, 0, 0, 0, 0, 0, 0, 0, 0, 0, 0, 0, 0, 0, 0, 1, 0, 0, 0, 0, 0, 1, 2, 0, 0, 0, 0, 0, 0, 3, 3, 3, 3, 3, 3, 3, 3, 3, 3, 0, 3, 3, 3, 3, 3, 3, 3, 3, 3, 2, 5, 0, 0, 0, 5, 0, 0, 0, 0, 0, 6, 0, 5, 5, 5, 6, 0, 0, 0, 0, 0, 1, 0, 0, 0, 0, 0, 0, 0, 0, 0, 0])
me_cube.materials.append(mat_body)
me_cube.materials.append(mat_window)
me_cube.materials.append(mat_glass)
me_cube.materials.append(mat_red_light)
me_cube.materials.append(mat_tailpipes)
me_cube.materials.append(mat_body_parts)
me_cube.materials.append(mat_wheel)
me_cube.use_remesh_preserve_volume = False
me_cube.use_remesh_preserve_attributes = False
me_cube.use_mirror_vertex_groups = False
me_cube.update()

# ---- objects
ob_wheel_starboard = bpy.data.objects.new('Wheel Starboard', me_cube_004)
ob_empty = bpy.data.objects.new('Empty', None)
ob_wheel_port = bpy.data.objects.new('Wheel Port', me_cube_003)
ob_point = bpy.data.objects.new('Point', light_point)
ob_gt86 = bpy.data.objects.new('gt86', me_cube)

# ---- transforms, parenting, visibility, modifiers, constraints
ob_wheel_starboard.location = (-0.5156, 1.311, 0.1531)
ob_wheel_starboard.rotation_euler = (0.0, 0.0, 3.142)
ob_wheel_starboard.scale = (0.005397, 0.00779, 0.07472)
ob_wheel_starboard.lineart.crease_threshold = 0.0
_m = ob_wheel_starboard.modifiers.new('Array', 'ARRAY')
_m.constant_offset_displace = (0.0, 400.0, 0.0)
_m.relative_offset_displace = (0.0, 3.75, 0.0)
ob_empty.location = (0.0, 0.0, 0.0)
ob_empty.empty_image_offset = (0.0, 0.0)
ob_empty.lineart.crease_threshold = 0.0
ob_wheel_port.location = (0.5156, -1.26, 0.1531)
ob_wheel_port.scale = (0.005397, 0.00779, 0.07472)
ob_wheel_port.hide_render = True
ob_wheel_port.lineart.crease_threshold = 0.0
_m = ob_wheel_port.modifiers.new('Array', 'ARRAY')
_m.constant_offset_displace = (0.0, 400.0, 0.0)
_m.relative_offset_displace = (0.0, 3.75, 0.0)
ob_point.location = (-1.001, -2.655, 1.718)
ob_point.lineart.crease_threshold = 0.0
ob_gt86.location = (-0.003008, -0.003481, 0.6425)
ob_gt86.scale = (0.8875, 2.12, 0.6425)
ob_gt86.lock_rotations_4d = False
ob_gt86.empty_display_type = 'ARROWS'
ob_gt86.lineart.crease_threshold = 0.0
_m = ob_gt86.modifiers.new('Mirror', 'MIRROR')
_m = ob_gt86.modifiers.new('EdgeSplit', 'EDGE_SPLIT')
_m.split_angle = 0.0

# ---- collection membership
col_collection_1.objects.link(ob_wheel_starboard)
col_collection_1.objects.link(ob_empty)
col_collection_1.objects.link(ob_wheel_port)
col_collection_1.objects.link(ob_point)
col_collection_1.objects.link(ob_gt86)

# ---- scene / render settings (as saved in the file)
scene.frame_start = 1; scene.frame_end = 1; scene.frame_set(1)
scene.render.engine = 'BLENDER_EEVEE_NEXT'
scene.render.resolution_percentage = 50
scene.render.dither_intensity = 0.0
scene.cycles.use_denoising = False
scene.cycles.samples = 128
scene.cycles.sampling_pattern = 'TABULATED_SOBOL'
scene.cycles.use_adaptive_sampling = False
scene.cycles.use_light_tree = False
scene.cycles.blur_glossy = 0.0
scene.cycles.sample_clamp_indirect = 0.0
scene.view_settings.view_transform = 'Standard'
bpy.context.view_layer.update()

# ---- added for rendering (the .blend has no active camera): camera
cam_auto = bpy.data.cameras.new('AutoCamera')
cam_auto.lens = 50.0
cam_auto.sensor_width = 36.0
cam_auto.clip_end = 1000.0
ob_auto_camera = bpy.data.objects.new('AutoCamera', cam_auto)
scene.collection.objects.link(ob_auto_camera)
ob_auto_camera.location = (4.48455, -5.37746, 4.22847)
ob_auto_camera.rotation_euler = (1.09748, -7.21219e-08, 0.694738)
scene.camera = ob_auto_camera
bpy.context.view_layer.update()

